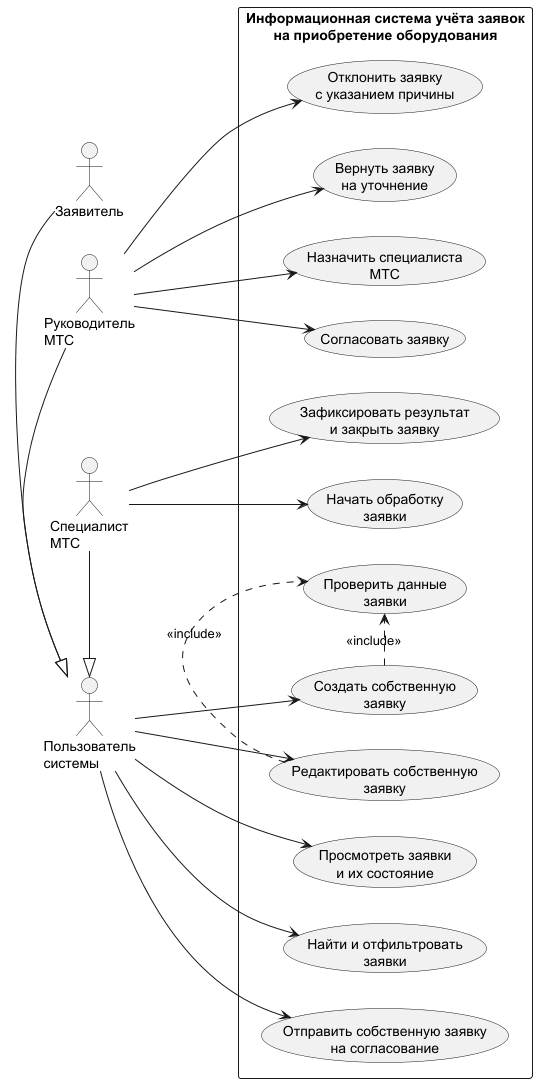

The diagram above was rendered by PlantUML. Its source (embedded in the PNG):
@startuml
left to right direction

skinparam backgroundColor #FFFFFF
skinparam shadowing false
skinparam defaultFontName "DejaVu Sans"
skinparam actorStyle stickman
skinparam packageStyle rectangle

actor "Пользователь\nсистемы" as User
actor "Заявитель" as Applicant
actor "Руководитель\nМТС" as Manager
actor "Специалист\nМТС" as Specialist

Applicant -|> User
Manager -|> User
Specialist -|> User

rectangle "Информационная система учёта заявок\nна приобретение оборудования" {

  usecase "Просмотреть заявки\nи их состояние" as UC_View
  usecase "Найти и отфильтровать\nзаявки" as UC_Search

  usecase "Создать собственную\nзаявку" as UC_Create
  usecase "Редактировать собственную\nзаявку" as UC_Edit
  usecase "Отправить собственную заявку\nна согласование" as UC_Submit
  usecase "Проверить данные\nзаявки" as UC_Validate

  usecase "Согласовать заявку" as UC_Approve
  usecase "Отклонить заявку\nс указанием причины" as UC_Reject
  usecase "Вернуть заявку\nна уточнение" as UC_Return
  usecase "Назначить специалиста\nМТС" as UC_Assign

  usecase "Начать обработку\nзаявки" as UC_Start
  usecase "Зафиксировать результат\nи закрыть заявку" as UC_Close
}

User --> UC_View
User --> UC_Search
User --> UC_Create
User --> UC_Edit
User --> UC_Submit

Manager --> UC_Approve
Manager --> UC_Reject
Manager --> UC_Return
Manager --> UC_Assign

Specialist --> UC_Start
Specialist --> UC_Close

UC_Create .> UC_Validate : <<include>>
UC_Edit .> UC_Validate : <<include>>

@enduml